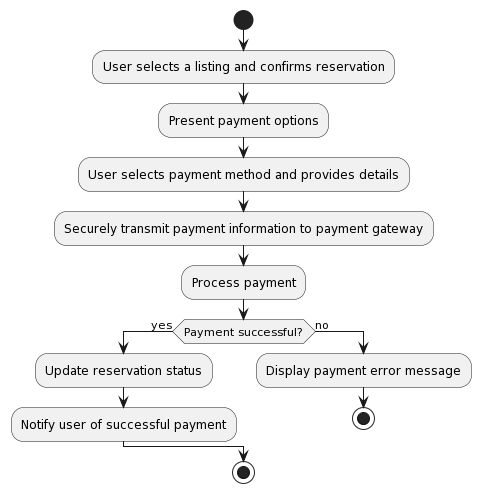

The diagram above was rendered by PlantUML. Its source (embedded in the PNG):
@startuml
start
:User selects a listing and confirms reservation;
:Present payment options;
:User selects payment method and provides details;
:Securely transmit payment information to payment gateway;
:Process payment;
if (Payment successful?) then (yes)
  :Update reservation status;
  :Notify user of successful payment;
else (no)
  :Display payment error message;
  stop
endif
stop
@enduml